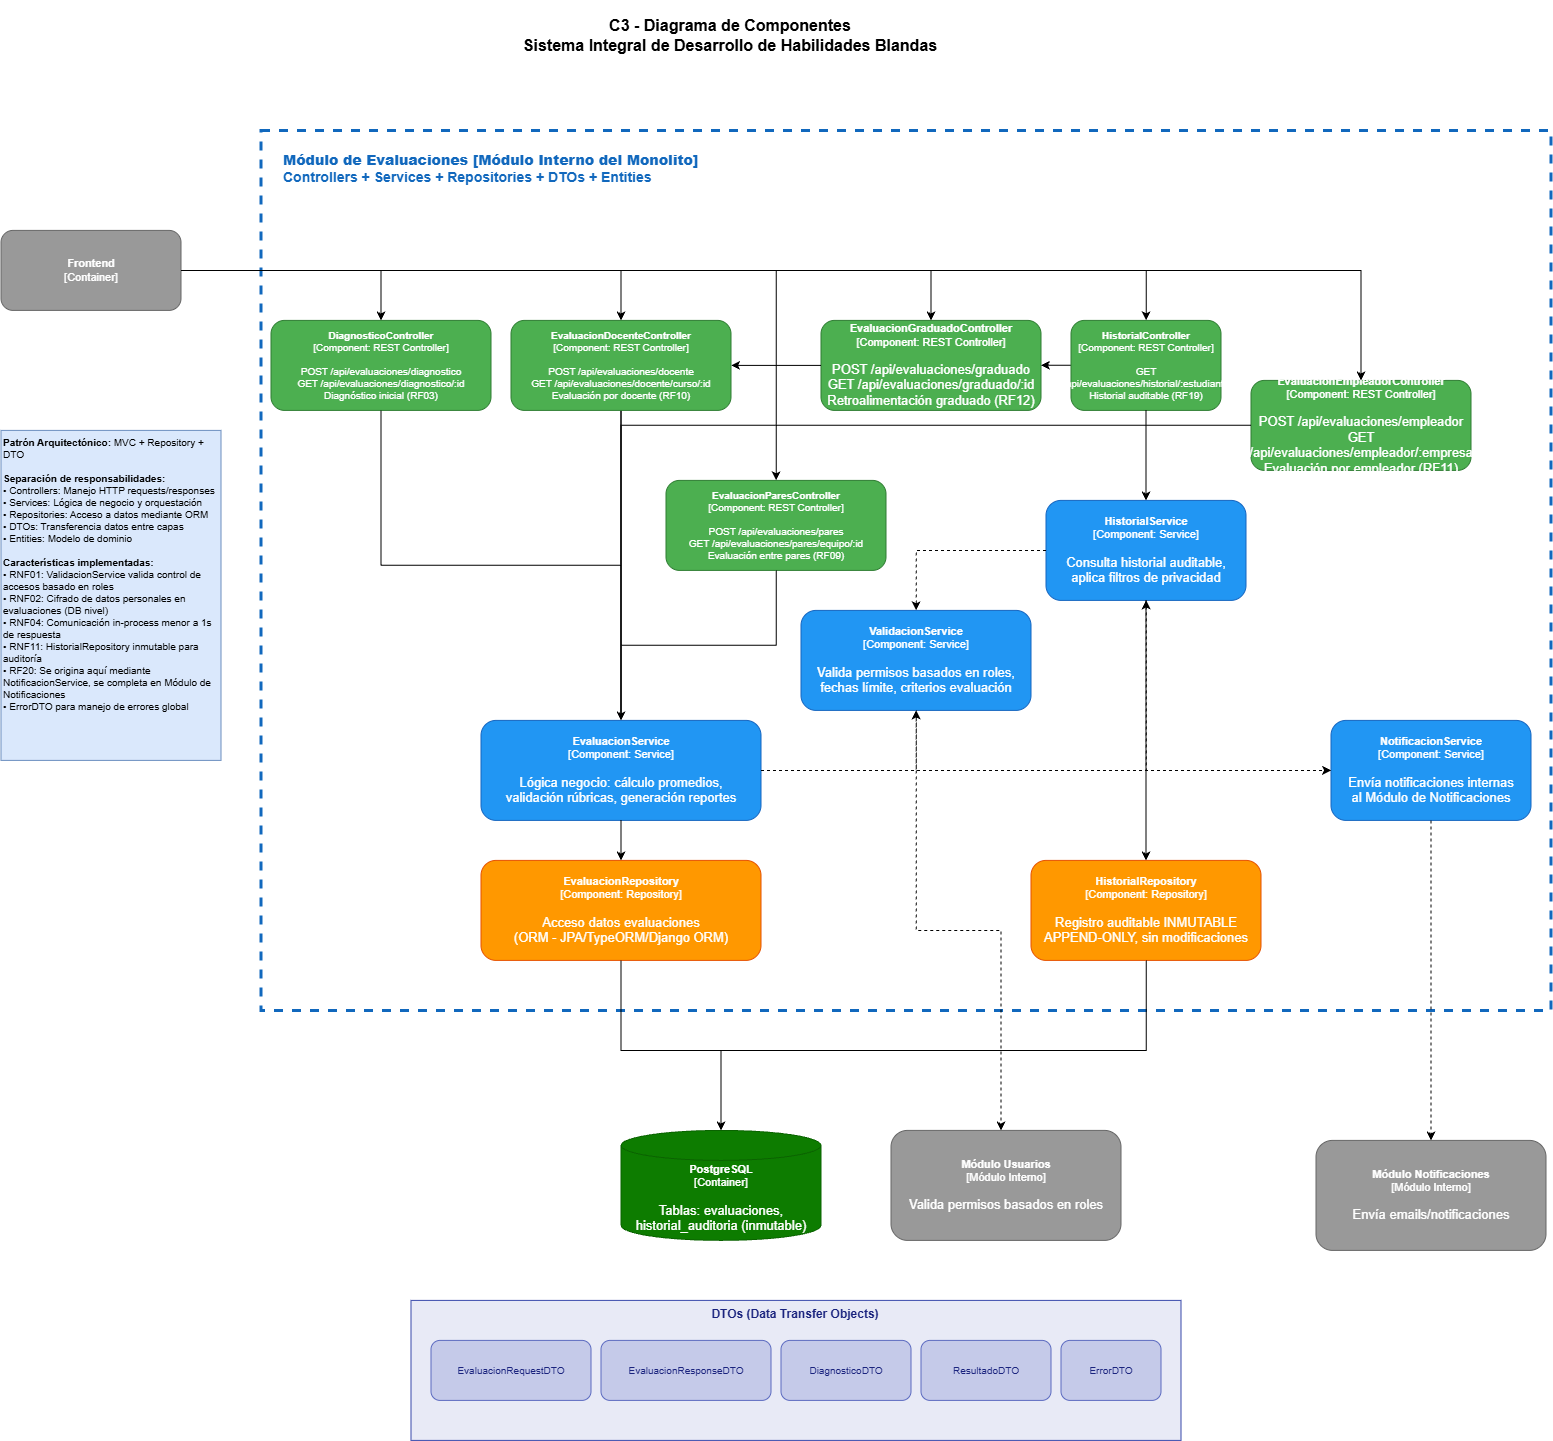

The diagram above was exported from draw.io. Its source (the exported page's mxGraphModel, read from the mxfile embedded in the PNG):
<mxGraphModel dx="2726" dy="1506" grid="1" gridSize="10" guides="1" tooltips="1" connect="1" arrows="1" fold="1" page="1" pageScale="1" pageWidth="827" pageHeight="1169" math="0" shadow="0">
  <root>
    <mxCell id="0" />
    <mxCell id="1" parent="0" />
    <mxCell id="2" parent="1" style="text;html=1;strokeColor=none;fillColor=none;align=center;verticalAlign=middle;whiteSpace=wrap;rounded=0;fontSize=16;fontStyle=1" value="C3 - Diagrama de Componentes&lt;br&gt;Sistema Integral de Desarrollo de Habilidades Blandas" vertex="1">
      <mxGeometry height="70" width="1000" x="280" y="50" as="geometry" />
    </mxCell>
    <object placeholders="1" c4Name="Frontend" c4Type="Container" label="&lt;b&gt;%c4Name%&lt;/b&gt;&lt;div&gt;[%c4Type%]&lt;/div&gt;" id="3">
      <mxCell parent="1" style="rounded=1;whiteSpace=wrap;html=1;fillColor=#999999;fontColor=#ffffff;strokeColor=#666666;fontSize=11;" vertex="1">
        <mxGeometry height="80" width="180" x="50" y="280" as="geometry" />
      </mxCell>
    </object>
    <mxCell id="4" parent="1" style="rounded=0;whiteSpace=wrap;html=1;fillColor=none;strokeColor=#1168BD;strokeWidth=3;dashed=1;" value="" vertex="1">
      <mxGeometry height="880" width="1290" x="310" y="180" as="geometry" />
    </mxCell>
    <mxCell id="5" parent="1" style="text;html=1;strokeColor=none;fillColor=none;align=left;verticalAlign=top;whiteSpace=wrap;rounded=0;fontSize=14;fontStyle=1;fontColor=#1168BD;" value="&lt;b&gt;Módulo de Evaluaciones [Módulo Interno del Monolito]&lt;/b&gt;&#10;Controllers + Services + Repositories + DTOs + Entities" vertex="1">
      <mxGeometry height="40" width="700" x="330" y="195" as="geometry" />
    </mxCell>
    <object placeholders="1" c4Name="DiagnosticoController" c4Type="Component: REST Controller" label="&lt;b&gt;%c4Name%&lt;/b&gt;&lt;div&gt;[%c4Type%]&lt;/div&gt;&lt;br&gt;&lt;div&gt;&lt;font&gt;POST /api/evaluaciones/diagnostico&lt;br&gt;GET /api/evaluaciones/diagnostico/:id&lt;br&gt;Diagnóstico inicial (RF03)&lt;/font&gt;&lt;/div&gt;" id="6">
      <mxCell parent="1" style="rounded=1;whiteSpace=wrap;html=1;fillColor=#4CAF50;fontColor=#ffffff;strokeColor=#2E7D32;fontSize=10;" vertex="1">
        <mxGeometry height="90" width="220" x="320" y="370" as="geometry" />
      </mxCell>
    </object>
    <object placeholders="1" c4Name="EvaluacionParesController" c4Type="Component: REST Controller" label="&lt;b&gt;%c4Name%&lt;/b&gt;&lt;div&gt;[%c4Type%]&lt;/div&gt;&lt;br&gt;&lt;div&gt;&lt;font&gt;POST /api/evaluaciones/pares&lt;br&gt;GET /api/evaluaciones/pares/equipo/:id&lt;br&gt;Evaluación entre pares (RF09)&lt;/font&gt;&lt;/div&gt;" id="7">
      <mxCell parent="1" style="rounded=1;whiteSpace=wrap;html=1;fillColor=#4CAF50;fontColor=#ffffff;strokeColor=#2E7D32;fontSize=10;" vertex="1">
        <mxGeometry height="90" width="220" x="715" y="530" as="geometry" />
      </mxCell>
    </object>
    <object placeholders="1" c4Name="EvaluacionEmpleadorController" c4Type="Component: REST Controller" label="&lt;b&gt;%c4Name%&lt;/b&gt;&lt;div&gt;[%c4Type%]&lt;/div&gt;&lt;br&gt;&lt;div&gt;&lt;font size=&quot;2&quot;&gt;POST /api/evaluaciones/empleador&lt;br&gt;GET /api/evaluaciones/empleador/:empresa&lt;br&gt;Evaluación por empleador (RF11)&lt;/font&gt;&lt;/div&gt;" id="8">
      <mxCell parent="1" style="rounded=1;whiteSpace=wrap;html=1;fillColor=#4CAF50;fontColor=#ffffff;strokeColor=#2E7D32;fontSize=11;" vertex="1">
        <mxGeometry height="90" width="220" x="1300" y="430" as="geometry" />
      </mxCell>
    </object>
    <object placeholders="1" c4Name="EvaluacionGraduadoController" c4Type="Component: REST Controller" label="&lt;b&gt;%c4Name%&lt;/b&gt;&lt;div&gt;[%c4Type%]&lt;/div&gt;&lt;br&gt;&lt;div&gt;&lt;font size=&quot;2&quot;&gt;POST /api/evaluaciones/graduado&lt;br&gt;GET /api/evaluaciones/graduado/:id&lt;br&gt;Retroalimentación graduado (RF12)&lt;/font&gt;&lt;/div&gt;" id="9">
      <mxCell parent="1" style="rounded=1;whiteSpace=wrap;html=1;fillColor=#4CAF50;fontColor=#ffffff;strokeColor=#2E7D32;fontSize=11;" vertex="1">
        <mxGeometry height="90" width="220" x="870" y="370" as="geometry" />
      </mxCell>
    </object>
    <mxCell id="10" edge="1" parent="1" source="11" style="edgeStyle=orthogonalEdgeStyle;rounded=0;orthogonalLoop=1;jettySize=auto;html=1;" target="9" value="">
      <mxGeometry relative="1" as="geometry" />
    </mxCell>
    <object placeholders="1" c4Name="HistorialController" c4Type="Component: REST Controller" label="&lt;b&gt;%c4Name%&lt;/b&gt;&lt;div&gt;[%c4Type%]&lt;/div&gt;&lt;br&gt;&lt;div&gt;&lt;font&gt;GET /api/evaluaciones/historial/:estudiante&lt;br&gt;Historial auditable (RF19)&lt;/font&gt;&lt;/div&gt;" id="11">
      <mxCell parent="1" style="rounded=1;whiteSpace=wrap;html=1;fillColor=#4CAF50;fontColor=#ffffff;strokeColor=#2E7D32;fontSize=10;" vertex="1">
        <mxGeometry height="90" width="150" x="1120" y="370" as="geometry" />
      </mxCell>
    </object>
    <object placeholders="1" c4Name="EvaluacionService" c4Type="Component: Service" label="&lt;b&gt;%c4Name%&lt;/b&gt;&lt;div&gt;[%c4Type%]&lt;/div&gt;&lt;br&gt;&lt;div&gt;&lt;font size=&quot;2&quot;&gt;Lógica negocio: cálculo promedios,&lt;br&gt;validación rúbricas, generación reportes&lt;/font&gt;&lt;/div&gt;" id="12">
      <mxCell parent="1" style="rounded=1;whiteSpace=wrap;html=1;fillColor=#2196F3;fontColor=#ffffff;strokeColor=#1565C0;fontSize=11;" vertex="1">
        <mxGeometry height="100" width="280" x="530" y="770" as="geometry" />
      </mxCell>
    </object>
    <object placeholders="1" c4Name="ValidacionService" c4Type="Component: Service" label="&lt;b&gt;%c4Name%&lt;/b&gt;&lt;div&gt;[%c4Type%]&lt;/div&gt;&lt;br&gt;&lt;div&gt;&lt;font size=&quot;2&quot;&gt;Valida permisos basados en roles,&lt;br&gt;fechas límite, criterios evaluación&lt;/font&gt;&lt;/div&gt;" id="13">
      <mxCell parent="1" style="rounded=1;whiteSpace=wrap;html=1;fillColor=#2196F3;fontColor=#ffffff;strokeColor=#1565C0;fontSize=11;" vertex="1">
        <mxGeometry height="100" width="230" x="850" y="660" as="geometry" />
      </mxCell>
    </object>
    <object placeholders="1" c4Name="NotificacionService" c4Type="Component: Service" label="&lt;b&gt;%c4Name%&lt;/b&gt;&lt;div&gt;[%c4Type%]&lt;/div&gt;&lt;br&gt;&lt;div&gt;&lt;font size=&quot;2&quot;&gt;Envía notificaciones internas&lt;br&gt;al Módulo de Notificaciones&lt;/font&gt;&lt;/div&gt;" id="14">
      <mxCell parent="1" style="rounded=1;whiteSpace=wrap;html=1;fillColor=#2196F3;fontColor=#ffffff;strokeColor=#1565C0;fontSize=11;" vertex="1">
        <mxGeometry height="100" width="200" x="1380" y="770" as="geometry" />
      </mxCell>
    </object>
    <object placeholders="1" c4Name="HistorialService" c4Type="Component: Service" label="&lt;b&gt;%c4Name%&lt;/b&gt;&lt;div&gt;[%c4Type%]&lt;/div&gt;&lt;br&gt;&lt;div&gt;&lt;font size=&quot;2&quot;&gt;Consulta historial auditable,&lt;br&gt;aplica filtros de privacidad&lt;/font&gt;&lt;/div&gt;" id="15">
      <mxCell parent="1" style="rounded=1;whiteSpace=wrap;html=1;fillColor=#2196F3;fontColor=#ffffff;strokeColor=#1565C0;fontSize=11;" vertex="1">
        <mxGeometry height="100" width="200" x="1095" y="550" as="geometry" />
      </mxCell>
    </object>
    <object placeholders="1" c4Name="EvaluacionRepository" c4Type="Component: Repository" label="&lt;b&gt;%c4Name%&lt;/b&gt;&lt;div&gt;[%c4Type%]&lt;/div&gt;&lt;br&gt;&lt;div&gt;&lt;font size=&quot;2&quot;&gt;Acceso datos evaluaciones&lt;br&gt;(ORM - JPA/TypeORM/Django ORM)&lt;/font&gt;&lt;/div&gt;" id="16">
      <mxCell parent="1" style="rounded=1;whiteSpace=wrap;html=1;fillColor=#FF9800;fontColor=#ffffff;strokeColor=#E65100;fontSize=11;" vertex="1">
        <mxGeometry height="100" width="280" x="530" y="910" as="geometry" />
      </mxCell>
    </object>
    <object placeholders="1" c4Name="HistorialRepository" c4Type="Component: Repository" label="&lt;b&gt;%c4Name%&lt;/b&gt;&lt;div&gt;[%c4Type%]&lt;/div&gt;&lt;br&gt;&lt;div&gt;&lt;font size=&quot;2&quot;&gt;Registro auditable INMUTABLE&lt;br&gt;APPEND-ONLY, sin modificaciones&lt;/font&gt;&lt;/div&gt;" id="17">
      <mxCell parent="1" style="rounded=1;whiteSpace=wrap;html=1;fillColor=#FF9800;fontColor=#ffffff;strokeColor=#E65100;fontSize=11;" vertex="1">
        <mxGeometry height="100" width="230" x="1080" y="910" as="geometry" />
      </mxCell>
    </object>
    <mxCell id="18" parent="1" style="rounded=0;whiteSpace=wrap;html=1;fillColor=#E8EAF6;strokeColor=#3949AB;fontColor=#1A237E;align=center;verticalAlign=top;fontSize=12;" value="&lt;b&gt;DTOs (Data Transfer Objects)&lt;/b&gt;" vertex="1">
      <mxGeometry height="140" width="770" x="460" y="1350" as="geometry" />
    </mxCell>
    <mxCell id="19" parent="1" style="rounded=1;whiteSpace=wrap;html=1;fillColor=#C5CAE9;strokeColor=#5C6BC0;fontColor=#1A237E;fontSize=10;" value="EvaluacionRequestDTO" vertex="1">
      <mxGeometry height="60" width="160" x="480" y="1390" as="geometry" />
    </mxCell>
    <mxCell id="20" parent="1" style="rounded=1;whiteSpace=wrap;html=1;fillColor=#C5CAE9;strokeColor=#5C6BC0;fontColor=#1A237E;fontSize=10;" value="EvaluacionResponseDTO" vertex="1">
      <mxGeometry height="60" width="170" x="650" y="1390" as="geometry" />
    </mxCell>
    <mxCell id="21" parent="1" style="rounded=1;whiteSpace=wrap;html=1;fillColor=#C5CAE9;strokeColor=#5C6BC0;fontColor=#1A237E;fontSize=10;" value="DiagnosticoDTO" vertex="1">
      <mxGeometry height="60" width="130" x="830" y="1390" as="geometry" />
    </mxCell>
    <mxCell id="22" parent="1" style="rounded=1;whiteSpace=wrap;html=1;fillColor=#C5CAE9;strokeColor=#5C6BC0;fontColor=#1A237E;fontSize=10;" value="ResultadoDTO" vertex="1">
      <mxGeometry height="60" width="130" x="970" y="1390" as="geometry" />
    </mxCell>
    <mxCell id="23" parent="1" style="rounded=1;whiteSpace=wrap;html=1;fillColor=#C5CAE9;strokeColor=#5C6BC0;fontColor=#1A237E;fontSize=10;" value="ErrorDTO" vertex="1">
      <mxGeometry height="60" width="100" x="1110" y="1390" as="geometry" />
    </mxCell>
    <object placeholders="1" c4Name="PostgreSQL" c4Type="Container" label="&lt;b&gt;%c4Name%&lt;/b&gt;&lt;div&gt;[%c4Type%]&lt;/div&gt;&lt;br&gt;&lt;div&gt;&lt;font size=&quot;2&quot;&gt;Tablas: evaluaciones,&lt;br&gt;historial_auditoria (inmutable)&lt;/font&gt;&lt;/div&gt;" id="24">
      <mxCell parent="1" style="shape=cylinder3;whiteSpace=wrap;html=1;boundedLbl=1;backgroundOutline=1;size=15;fillColor=#0D7C00;fontColor=#ffffff;strokeColor=#0A6300;fontSize=11;" vertex="1">
        <mxGeometry height="110" width="200" x="670" y="1180" as="geometry" />
      </mxCell>
    </object>
    <object placeholders="1" c4Name="Módulo Notificaciones" c4Type="Módulo Interno" label="&lt;b&gt;%c4Name%&lt;/b&gt;&lt;div&gt;[%c4Type%]&lt;/div&gt;&lt;br&gt;&lt;div&gt;&lt;font size=&quot;2&quot;&gt;Envía emails/notificaciones&lt;/font&gt;&lt;/div&gt;" id="25">
      <mxCell parent="1" style="rounded=1;whiteSpace=wrap;html=1;fillColor=#999999;fontColor=#ffffff;strokeColor=#666666;fontSize=11;" vertex="1">
        <mxGeometry height="110" width="230" x="1365" y="1190" as="geometry" />
      </mxCell>
    </object>
    <object placeholders="1" c4Name="Módulo Usuarios" c4Type="Módulo Interno" label="&lt;b&gt;%c4Name%&lt;/b&gt;&lt;div&gt;[%c4Type%]&lt;/div&gt;&lt;br&gt;&lt;div&gt;&lt;font size=&quot;2&quot;&gt;Valida permisos basados en roles&lt;/font&gt;&lt;/div&gt;" id="26">
      <mxCell parent="1" style="rounded=1;whiteSpace=wrap;html=1;fillColor=#999999;fontColor=#ffffff;strokeColor=#666666;fontSize=11;" vertex="1">
        <mxGeometry height="110" width="230" x="940" y="1180" as="geometry" />
      </mxCell>
    </object>
    <mxCell id="27" edge="1" parent="1" source="3" style="edgeStyle=orthogonalEdgeStyle;rounded=0;html=1;" target="6">
      <mxGeometry relative="1" as="geometry" />
    </mxCell>
    <mxCell id="28" edge="1" parent="1" source="3" style="edgeStyle=orthogonalEdgeStyle;rounded=0;html=1;" target="7">
      <mxGeometry relative="1" as="geometry" />
    </mxCell>
    <mxCell id="29" edge="1" parent="1" source="3" style="edgeStyle=orthogonalEdgeStyle;rounded=0;html=1;" target="50">
      <mxGeometry relative="1" as="geometry" />
    </mxCell>
    <mxCell id="30" edge="1" parent="1" source="3" style="edgeStyle=orthogonalEdgeStyle;rounded=0;html=1;" target="8">
      <mxGeometry relative="1" as="geometry" />
    </mxCell>
    <mxCell id="31" edge="1" parent="1" source="3" style="edgeStyle=orthogonalEdgeStyle;rounded=0;html=1;" target="9">
      <mxGeometry relative="1" as="geometry" />
    </mxCell>
    <mxCell id="32" edge="1" parent="1" source="3" style="edgeStyle=orthogonalEdgeStyle;rounded=0;html=1;" target="11">
      <mxGeometry relative="1" as="geometry" />
    </mxCell>
    <mxCell id="33" edge="1" parent="1" source="6" style="edgeStyle=orthogonalEdgeStyle;rounded=0;html=1;" target="12">
      <mxGeometry relative="1" as="geometry" />
    </mxCell>
    <mxCell id="34" edge="1" parent="1" source="50" style="edgeStyle=orthogonalEdgeStyle;rounded=0;html=1;" target="12">
      <mxGeometry relative="1" as="geometry" />
    </mxCell>
    <mxCell id="35" edge="1" parent="1" source="7" style="edgeStyle=orthogonalEdgeStyle;rounded=0;html=1;" target="12">
      <mxGeometry relative="1" as="geometry" />
    </mxCell>
    <mxCell id="36" edge="1" parent="1" source="50" style="edgeStyle=orthogonalEdgeStyle;rounded=0;html=1;" target="12">
      <mxGeometry relative="1" as="geometry" />
    </mxCell>
    <mxCell id="37" edge="1" parent="1" source="8" style="edgeStyle=orthogonalEdgeStyle;rounded=0;html=1;" target="12">
      <mxGeometry relative="1" as="geometry" />
    </mxCell>
    <mxCell id="38" edge="1" parent="1" source="11" style="edgeStyle=orthogonalEdgeStyle;rounded=0;html=1;" target="15">
      <mxGeometry relative="1" as="geometry" />
    </mxCell>
    <mxCell id="39" edge="1" parent="1" source="15" style="edgeStyle=orthogonalEdgeStyle;rounded=0;html=1;" target="17">
      <mxGeometry relative="1" as="geometry" />
    </mxCell>
    <mxCell id="40" edge="1" parent="1" source="12" style="edgeStyle=orthogonalEdgeStyle;rounded=0;html=1;" target="16">
      <mxGeometry relative="1" as="geometry" />
    </mxCell>
    <mxCell id="41" edge="1" parent="1" source="12" style="edgeStyle=orthogonalEdgeStyle;rounded=0;html=1;dashed=1;" target="13">
      <mxGeometry relative="1" as="geometry" />
    </mxCell>
    <mxCell id="42" edge="1" parent="1" source="12" style="edgeStyle=orthogonalEdgeStyle;rounded=0;html=1;dashed=1;" target="14">
      <mxGeometry relative="1" as="geometry" />
    </mxCell>
    <mxCell id="43" edge="1" parent="1" source="12" style="edgeStyle=orthogonalEdgeStyle;rounded=0;html=1;dashed=1;" target="15">
      <mxGeometry relative="1" as="geometry" />
    </mxCell>
    <mxCell id="44" edge="1" parent="1" source="16" style="edgeStyle=orthogonalEdgeStyle;rounded=0;html=1;" target="24">
      <mxGeometry relative="1" as="geometry">
        <Array as="points">
          <mxPoint x="670.02" y="1100.02" />
          <mxPoint x="770.02" y="1100.02" />
        </Array>
      </mxGeometry>
    </mxCell>
    <mxCell id="45" edge="1" parent="1" source="14" style="edgeStyle=orthogonalEdgeStyle;rounded=0;html=1;dashed=1;" target="25">
      <mxGeometry relative="1" as="geometry" />
    </mxCell>
    <mxCell id="46" edge="1" parent="1" source="15" style="edgeStyle=orthogonalEdgeStyle;rounded=0;html=1;dashed=1;" target="13">
      <mxGeometry relative="1" as="geometry" />
    </mxCell>
    <mxCell id="47" edge="1" parent="1" source="13" style="edgeStyle=orthogonalEdgeStyle;rounded=0;html=1;dashed=1;" target="26">
      <mxGeometry relative="1" as="geometry">
        <Array as="points">
          <mxPoint x="965" y="980" />
          <mxPoint x="1050" y="980" />
        </Array>
      </mxGeometry>
    </mxCell>
    <mxCell id="48" parent="1" style="text;html=1;strokeColor=#6c8ebf;fillColor=#dae8fc;align=left;verticalAlign=top;whiteSpace=wrap;rounded=0;fontSize=10;" value="&lt;b&gt;Patrón Arquitectónico:&lt;/b&gt; MVC + Repository + DTO&#10;&#10;&lt;b&gt;Separación de responsabilidades:&lt;/b&gt;&#10;• Controllers: Manejo HTTP requests/responses&#10;• Services: Lógica de negocio y orquestación&#10;• Repositories: Acceso a datos mediante ORM&#10;• DTOs: Transferencia datos entre capas&#10;• Entities: Modelo de dominio&#10;&#10;&lt;b&gt;Características implementadas:&lt;/b&gt;&#10;• RNF01: ValidacionService valida control de accesos basado en roles&#10;• RNF02: Cifrado de datos personales en evaluaciones (DB nivel)&#10;• RNF04: Comunicación in-process menor a 1s de respuesta&#10;• RNF11: HistorialRepository inmutable para auditoría&#10;• RF20: Se origina aquí mediante NotificacionService, se completa en Módulo de Notificaciones&#10;• ErrorDTO para manejo de errores global" vertex="1">
      <mxGeometry height="330" width="220" x="50" y="480" as="geometry" />
    </mxCell>
    <mxCell id="49" edge="1" parent="1" source="9" style="edgeStyle=orthogonalEdgeStyle;rounded=0;html=1;" target="50" value="">
      <mxGeometry relative="1" as="geometry">
        <mxPoint x="800" y="425" as="sourcePoint" />
        <mxPoint x="570" y="750" as="targetPoint" />
      </mxGeometry>
    </mxCell>
    <object placeholders="1" c4Name="EvaluacionDocenteController" c4Type="Component: REST Controller" label="&lt;b&gt;%c4Name%&lt;/b&gt;&lt;div&gt;[%c4Type%]&lt;/div&gt;&lt;br&gt;&lt;div&gt;&lt;font&gt;POST /api/evaluaciones/docente&lt;br&gt;GET /api/evaluaciones/docente/curso/:id&lt;br&gt;Evaluación por docente (RF10)&lt;/font&gt;&lt;/div&gt;" id="50">
      <mxCell parent="1" style="rounded=1;whiteSpace=wrap;html=1;fillColor=#4CAF50;fontColor=#ffffff;strokeColor=#2E7D32;fontSize=10;" vertex="1">
        <mxGeometry height="90" width="220" x="560" y="370" as="geometry" />
      </mxCell>
    </object>
    <mxCell id="51" edge="1" parent="1" source="17" style="edgeStyle=orthogonalEdgeStyle;rounded=0;orthogonalLoop=1;jettySize=auto;html=1;entryX=0.5;entryY=0;entryDx=0;entryDy=0;entryPerimeter=0;" target="24">
      <mxGeometry relative="1" as="geometry">
        <Array as="points">
          <mxPoint x="1195" y="1100" />
          <mxPoint x="770" y="1100" />
        </Array>
      </mxGeometry>
    </mxCell>
  </root>
</mxGraphModel>